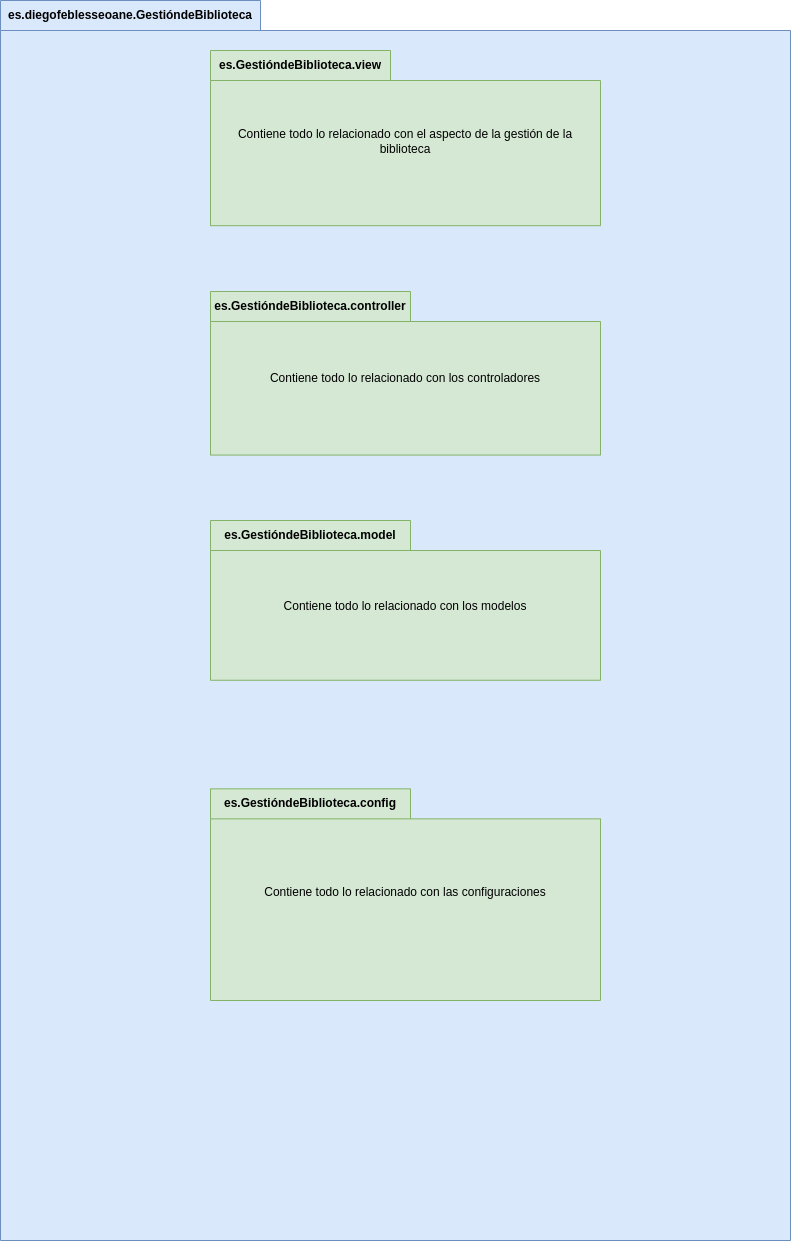

The diagram above was exported from draw.io. Its source (the exported page's mxGraphModel, read from the mxfile embedded in the PNG):
<mxGraphModel dx="1270" dy="641" grid="1" gridSize="10" guides="1" tooltips="1" connect="1" arrows="1" fold="1" page="1" pageScale="1" pageWidth="827" pageHeight="1169" math="0" shadow="0">
  <root>
    <mxCell id="0" />
    <mxCell id="1" parent="0" />
    <mxCell id="5IdqSTd422dZlVnJvj-x-1" value="es.diegofeblesseoane.GestióndeBiblioteca" style="shape=folder;fontStyle=1;tabWidth=260;tabHeight=30;tabPosition=left;html=1;boundedLbl=1;labelInHeader=1;container=1;collapsible=0;whiteSpace=wrap;fillColor=#dae8fc;strokeColor=#6c8ebf;" parent="1" vertex="1">
      <mxGeometry x="60" y="130" width="790" height="1240" as="geometry" />
    </mxCell>
    <mxCell id="5IdqSTd422dZlVnJvj-x-2" value="" style="html=1;strokeColor=none;resizeWidth=1;resizeHeight=1;fillColor=none;part=1;connectable=0;allowArrows=0;deletable=0;whiteSpace=wrap;" parent="5IdqSTd422dZlVnJvj-x-1" vertex="1">
      <mxGeometry width="790" height="868" relative="1" as="geometry">
        <mxPoint y="30" as="offset" />
      </mxGeometry>
    </mxCell>
    <mxCell id="5IdqSTd422dZlVnJvj-x-3" value="es.GestióndeBiblioteca.view" style="shape=folder;fontStyle=1;tabWidth=180;tabHeight=30;tabPosition=left;html=1;boundedLbl=1;labelInHeader=1;container=1;collapsible=0;whiteSpace=wrap;fillColor=#d5e8d4;strokeColor=#82b366;" parent="5IdqSTd422dZlVnJvj-x-1" vertex="1">
      <mxGeometry x="210" y="50.00036809815949" width="390" height="175.18993865030674" as="geometry" />
    </mxCell>
    <mxCell id="5IdqSTd422dZlVnJvj-x-4" value="Contiene todo lo relacionado con el aspecto de la gestión de la biblioteca" style="html=1;strokeColor=none;resizeWidth=1;resizeHeight=1;fillColor=none;part=1;connectable=0;allowArrows=0;deletable=0;whiteSpace=wrap;" parent="5IdqSTd422dZlVnJvj-x-3" vertex="1">
      <mxGeometry width="390" height="122.63295705521472" relative="1" as="geometry">
        <mxPoint y="30" as="offset" />
      </mxGeometry>
    </mxCell>
    <mxCell id="5IdqSTd422dZlVnJvj-x-5" value="es.GestióndeBiblioteca.controller" style="shape=folder;fontStyle=1;tabWidth=200;tabHeight=30;tabPosition=left;html=1;boundedLbl=1;labelInHeader=1;container=1;collapsible=0;whiteSpace=wrap;fillColor=#d5e8d4;strokeColor=#82b366;" parent="5IdqSTd422dZlVnJvj-x-1" vertex="1">
      <mxGeometry x="210" y="290.99549912647785" width="390" height="163.55828220858893" as="geometry" />
    </mxCell>
    <mxCell id="5IdqSTd422dZlVnJvj-x-6" value="Contiene todo lo relacionado con los controladores" style="html=1;strokeColor=none;resizeWidth=1;resizeHeight=1;fillColor=none;part=1;connectable=0;allowArrows=0;deletable=0;whiteSpace=wrap;" parent="5IdqSTd422dZlVnJvj-x-5" vertex="1">
      <mxGeometry width="390" height="114.49079754601226" relative="1" as="geometry">
        <mxPoint y="30" as="offset" />
      </mxGeometry>
    </mxCell>
    <mxCell id="5IdqSTd422dZlVnJvj-x-7" value="es.GestióndeBiblioteca.model" style="shape=folder;fontStyle=1;tabWidth=200;tabHeight=30;tabPosition=left;html=1;boundedLbl=1;labelInHeader=1;container=1;collapsible=0;whiteSpace=wrap;fillColor=#d5e8d4;strokeColor=#82b366;" parent="5IdqSTd422dZlVnJvj-x-1" vertex="1">
      <mxGeometry x="210" y="520.0048405314265" width="390" height="159.75460122699386" as="geometry" />
    </mxCell>
    <mxCell id="5IdqSTd422dZlVnJvj-x-8" value="Contiene todo lo relacionado con los modelos" style="html=1;strokeColor=none;resizeWidth=1;resizeHeight=1;fillColor=none;part=1;connectable=0;allowArrows=0;deletable=0;whiteSpace=wrap;" parent="5IdqSTd422dZlVnJvj-x-7" vertex="1">
      <mxGeometry width="390" height="111.82822085889568" relative="1" as="geometry">
        <mxPoint y="30" as="offset" />
      </mxGeometry>
    </mxCell>
    <mxCell id="5IdqSTd422dZlVnJvj-x-9" value="es.GestióndeBiblioteca.config" style="shape=folder;fontStyle=1;tabWidth=200;tabHeight=30;tabPosition=left;html=1;boundedLbl=1;labelInHeader=1;container=1;collapsible=0;whiteSpace=wrap;fillColor=#d5e8d4;strokeColor=#82b366;" parent="5IdqSTd422dZlVnJvj-x-1" vertex="1">
      <mxGeometry x="210" y="788.35" width="390" height="211.65" as="geometry" />
    </mxCell>
    <mxCell id="5IdqSTd422dZlVnJvj-x-10" value="Contiene todo lo relacionado con las configuraciones" style="html=1;strokeColor=none;resizeWidth=1;resizeHeight=1;fillColor=none;part=1;connectable=0;allowArrows=0;deletable=0;whiteSpace=wrap;" parent="5IdqSTd422dZlVnJvj-x-9" vertex="1">
      <mxGeometry width="390" height="148.15499999999997" relative="1" as="geometry">
        <mxPoint y="30" as="offset" />
      </mxGeometry>
    </mxCell>
  </root>
</mxGraphModel>